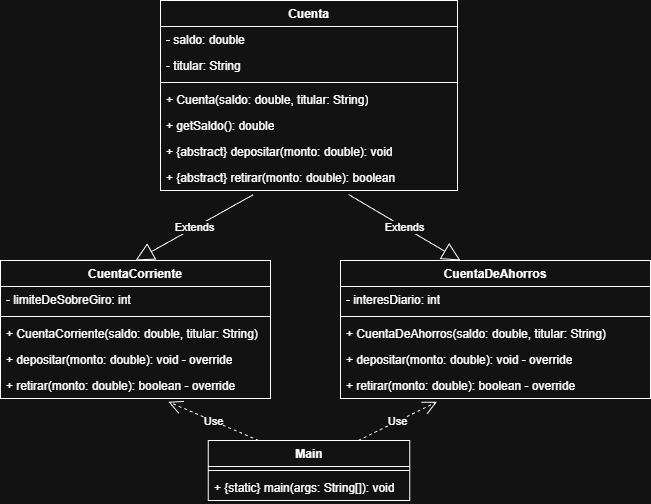

The diagram above was exported from draw.io. Its source (the exported page's mxGraphModel, read from the mxfile embedded in the PNG):
<mxGraphModel dx="1259" dy="574" grid="1" gridSize="10" guides="1" tooltips="1" connect="1" arrows="1" fold="1" page="1" pageScale="1" pageWidth="827" pageHeight="1169" math="0" shadow="0">
  <root>
    <mxCell id="0" />
    <mxCell id="1" parent="0" />
    <mxCell id="j6UCIob4N4EmZDAZcSjv-1" parent="1" style="swimlane;fontStyle=1;align=center;verticalAlign=top;childLayout=stackLayout;horizontal=1;startSize=26;horizontalStack=0;resizeParent=1;resizeParentMax=0;resizeLast=0;collapsible=1;marginBottom=0;whiteSpace=wrap;html=1;" value="Cuenta" vertex="1">
      <mxGeometry height="190" width="297" x="240" y="160" as="geometry" />
    </mxCell>
    <mxCell id="j6UCIob4N4EmZDAZcSjv-2" parent="j6UCIob4N4EmZDAZcSjv-1" style="text;strokeColor=none;fillColor=none;align=left;verticalAlign=top;spacingLeft=4;spacingRight=4;overflow=hidden;rotatable=0;points=[[0,0.5],[1,0.5]];portConstraint=eastwest;whiteSpace=wrap;html=1;" value="-&amp;nbsp;&lt;span style=&quot;white-space-collapse: preserve; background-color: transparent; color: light-dark(rgb(0, 0, 0), rgb(255, 255, 255));&quot;&gt;saldo: double&lt;/span&gt;" vertex="1">
      <mxGeometry height="26" width="297" y="26" as="geometry" />
    </mxCell>
    <mxCell id="j6UCIob4N4EmZDAZcSjv-5" parent="j6UCIob4N4EmZDAZcSjv-1" style="text;strokeColor=none;fillColor=none;align=left;verticalAlign=top;spacingLeft=4;spacingRight=4;overflow=hidden;rotatable=0;points=[[0,0.5],[1,0.5]];portConstraint=eastwest;whiteSpace=wrap;html=1;" value="-&amp;nbsp;&lt;span style=&quot;white-space-collapse: preserve; background-color: transparent; color: light-dark(rgb(0, 0, 0), rgb(255, 255, 255));&quot;&gt;titular: String&lt;/span&gt;" vertex="1">
      <mxGeometry height="26" width="297" y="52" as="geometry" />
    </mxCell>
    <mxCell id="j6UCIob4N4EmZDAZcSjv-3" parent="j6UCIob4N4EmZDAZcSjv-1" style="line;strokeWidth=1;fillColor=none;align=left;verticalAlign=middle;spacingTop=-1;spacingLeft=3;spacingRight=3;rotatable=0;labelPosition=right;points=[];portConstraint=eastwest;strokeColor=inherit;" value="" vertex="1">
      <mxGeometry height="8" width="297" y="78" as="geometry" />
    </mxCell>
    <mxCell id="j6UCIob4N4EmZDAZcSjv-6" parent="j6UCIob4N4EmZDAZcSjv-1" style="text;strokeColor=none;fillColor=none;align=left;verticalAlign=top;spacingLeft=4;spacingRight=4;overflow=hidden;rotatable=0;points=[[0,0.5],[1,0.5]];portConstraint=eastwest;whiteSpace=wrap;html=1;" value="+&amp;nbsp;&lt;span style=&quot;white-space-collapse: preserve; background-color: transparent; color: light-dark(rgb(0, 0, 0), rgb(255, 255, 255));&quot;&gt;Cuenta(saldo: double, titular: String)&lt;/span&gt;" vertex="1">
      <mxGeometry height="26" width="297" y="86" as="geometry" />
    </mxCell>
    <mxCell id="j6UCIob4N4EmZDAZcSjv-7" parent="j6UCIob4N4EmZDAZcSjv-1" style="text;strokeColor=none;fillColor=none;align=left;verticalAlign=top;spacingLeft=4;spacingRight=4;overflow=hidden;rotatable=0;points=[[0,0.5],[1,0.5]];portConstraint=eastwest;whiteSpace=wrap;html=1;" value="+&amp;nbsp;&lt;span style=&quot;white-space-collapse: preserve; background-color: transparent; color: light-dark(rgb(0, 0, 0), rgb(255, 255, 255));&quot;&gt;getSaldo(): double&lt;/span&gt;" vertex="1">
      <mxGeometry height="26" width="297" y="112" as="geometry" />
    </mxCell>
    <mxCell id="j6UCIob4N4EmZDAZcSjv-8" parent="j6UCIob4N4EmZDAZcSjv-1" style="text;strokeColor=none;fillColor=none;align=left;verticalAlign=top;spacingLeft=4;spacingRight=4;overflow=hidden;rotatable=0;points=[[0,0.5],[1,0.5]];portConstraint=eastwest;whiteSpace=wrap;html=1;" value="+&lt;span style=&quot;white-space-collapse: preserve; background-color: transparent; color: light-dark(rgb(0, 0, 0), rgb(255, 255, 255));&quot;&gt; {abstract} depositar(monto: double): void&lt;/span&gt;" vertex="1">
      <mxGeometry height="26" width="297" y="138" as="geometry" />
    </mxCell>
    <mxCell id="j6UCIob4N4EmZDAZcSjv-4" parent="j6UCIob4N4EmZDAZcSjv-1" style="text;strokeColor=none;fillColor=none;align=left;verticalAlign=top;spacingLeft=4;spacingRight=4;overflow=hidden;rotatable=0;points=[[0,0.5],[1,0.5]];portConstraint=eastwest;whiteSpace=wrap;html=1;" value="+&amp;nbsp;&lt;span style=&quot;white-space-collapse: preserve; background-color: transparent; color: light-dark(rgb(0, 0, 0), rgb(255, 255, 255));&quot;&gt;{abstract} retirar(monto: double): boolean&lt;/span&gt;" vertex="1">
      <mxGeometry height="26" width="297" y="164" as="geometry" />
    </mxCell>
    <mxCell id="j6UCIob4N4EmZDAZcSjv-9" parent="1" style="swimlane;fontStyle=1;align=center;verticalAlign=top;childLayout=stackLayout;horizontal=1;startSize=26;horizontalStack=0;resizeParent=1;resizeParentMax=0;resizeLast=0;collapsible=1;marginBottom=0;whiteSpace=wrap;html=1;" value="CuentaDeAhorros" vertex="1">
      <mxGeometry height="138" width="310" x="420" y="420" as="geometry" />
    </mxCell>
    <mxCell id="j6UCIob4N4EmZDAZcSjv-10" parent="j6UCIob4N4EmZDAZcSjv-9" style="text;strokeColor=none;fillColor=none;align=left;verticalAlign=top;spacingLeft=4;spacingRight=4;overflow=hidden;rotatable=0;points=[[0,0.5],[1,0.5]];portConstraint=eastwest;whiteSpace=wrap;html=1;" value="-&amp;nbsp;interesDiario: int" vertex="1">
      <mxGeometry height="26" width="310" y="26" as="geometry" />
    </mxCell>
    <mxCell id="j6UCIob4N4EmZDAZcSjv-11" parent="j6UCIob4N4EmZDAZcSjv-9" style="line;strokeWidth=1;fillColor=none;align=left;verticalAlign=middle;spacingTop=-1;spacingLeft=3;spacingRight=3;rotatable=0;labelPosition=right;points=[];portConstraint=eastwest;strokeColor=inherit;" value="" vertex="1">
      <mxGeometry height="8" width="310" y="52" as="geometry" />
    </mxCell>
    <mxCell id="j6UCIob4N4EmZDAZcSjv-13" parent="j6UCIob4N4EmZDAZcSjv-9" style="text;strokeColor=none;fillColor=none;align=left;verticalAlign=top;spacingLeft=4;spacingRight=4;overflow=hidden;rotatable=0;points=[[0,0.5],[1,0.5]];portConstraint=eastwest;whiteSpace=wrap;html=1;" value="+&amp;nbsp;&lt;span style=&quot;white-space-collapse: preserve; background-color: transparent; color: light-dark(rgb(0, 0, 0), rgb(255, 255, 255));&quot;&gt;CuentaDeAhorros(saldo: double, titular: String)&lt;/span&gt;" vertex="1">
      <mxGeometry height="26" width="310" y="60" as="geometry" />
    </mxCell>
    <mxCell id="j6UCIob4N4EmZDAZcSjv-14" parent="j6UCIob4N4EmZDAZcSjv-9" style="text;strokeColor=none;fillColor=none;align=left;verticalAlign=top;spacingLeft=4;spacingRight=4;overflow=hidden;rotatable=0;points=[[0,0.5],[1,0.5]];portConstraint=eastwest;whiteSpace=wrap;html=1;" value="+&amp;nbsp;&lt;span style=&quot;white-space-collapse: preserve; background-color: transparent; color: light-dark(rgb(0, 0, 0), rgb(255, 255, 255));&quot;&gt;depositar(monto: double): void - &lt;/span&gt;&lt;span style=&quot;white-space-collapse: preserve; background-color: transparent; color: light-dark(rgb(0, 0, 0), rgb(255, 255, 255));&quot;&gt;override&lt;/span&gt;" vertex="1">
      <mxGeometry height="26" width="310" y="86" as="geometry" />
    </mxCell>
    <mxCell id="j6UCIob4N4EmZDAZcSjv-17" parent="j6UCIob4N4EmZDAZcSjv-9" style="text;strokeColor=none;fillColor=none;align=left;verticalAlign=top;spacingLeft=4;spacingRight=4;overflow=hidden;rotatable=0;points=[[0,0.5],[1,0.5]];portConstraint=eastwest;whiteSpace=wrap;html=1;" value="+&amp;nbsp;&lt;span style=&quot;white-space-collapse: preserve; background-color: transparent; color: light-dark(rgb(0, 0, 0), rgb(255, 255, 255));&quot;&gt;retirar(monto: double): boolean - &lt;/span&gt;&lt;span style=&quot;white-space-collapse: preserve;&quot;&gt;override&lt;/span&gt;&lt;span style=&quot;white-space-collapse: preserve; background-color: transparent; color: light-dark(rgb(0, 0, 0), rgb(255, 255, 255));&quot;&gt; &lt;/span&gt;" vertex="1">
      <mxGeometry height="26" width="310" y="112" as="geometry" />
    </mxCell>
    <mxCell id="j6UCIob4N4EmZDAZcSjv-18" parent="1" style="swimlane;fontStyle=1;align=center;verticalAlign=top;childLayout=stackLayout;horizontal=1;startSize=26;horizontalStack=0;resizeParent=1;resizeParentMax=0;resizeLast=0;collapsible=1;marginBottom=0;whiteSpace=wrap;html=1;" value="CuentaCorriente" vertex="1">
      <mxGeometry height="138" width="270" x="80" y="420" as="geometry" />
    </mxCell>
    <mxCell id="j6UCIob4N4EmZDAZcSjv-19" parent="j6UCIob4N4EmZDAZcSjv-18" style="text;strokeColor=none;fillColor=none;align=left;verticalAlign=top;spacingLeft=4;spacingRight=4;overflow=hidden;rotatable=0;points=[[0,0.5],[1,0.5]];portConstraint=eastwest;whiteSpace=wrap;html=1;" value="- limiteDeSobreGiro: int" vertex="1">
      <mxGeometry height="26" width="270" y="26" as="geometry" />
    </mxCell>
    <mxCell id="j6UCIob4N4EmZDAZcSjv-20" parent="j6UCIob4N4EmZDAZcSjv-18" style="line;strokeWidth=1;fillColor=none;align=left;verticalAlign=middle;spacingTop=-1;spacingLeft=3;spacingRight=3;rotatable=0;labelPosition=right;points=[];portConstraint=eastwest;strokeColor=inherit;" value="" vertex="1">
      <mxGeometry height="8" width="270" y="52" as="geometry" />
    </mxCell>
    <mxCell id="j6UCIob4N4EmZDAZcSjv-22" parent="j6UCIob4N4EmZDAZcSjv-18" style="text;strokeColor=none;fillColor=none;align=left;verticalAlign=top;spacingLeft=4;spacingRight=4;overflow=hidden;rotatable=0;points=[[0,0.5],[1,0.5]];portConstraint=eastwest;whiteSpace=wrap;html=1;" value="+&amp;nbsp;&lt;span style=&quot;white-space-collapse: preserve; background-color: transparent; color: light-dark(rgb(0, 0, 0), rgb(255, 255, 255));&quot;&gt;CuentaCorriente(saldo: double, titular: String)&lt;/span&gt;" vertex="1">
      <mxGeometry height="26" width="270" y="60" as="geometry" />
    </mxCell>
    <mxCell id="j6UCIob4N4EmZDAZcSjv-24" parent="j6UCIob4N4EmZDAZcSjv-18" style="text;strokeColor=none;fillColor=none;align=left;verticalAlign=top;spacingLeft=4;spacingRight=4;overflow=hidden;rotatable=0;points=[[0,0.5],[1,0.5]];portConstraint=eastwest;whiteSpace=wrap;html=1;" value="+&amp;nbsp;&lt;span style=&quot;color: light-dark(rgb(0, 0, 0), rgb(255, 255, 255)); white-space-collapse: preserve; background-color: transparent;&quot;&gt;depositar(monto: double): void - &lt;/span&gt;&lt;span style=&quot;color: light-dark(rgb(0, 0, 0), rgb(255, 255, 255)); white-space-collapse: preserve; background-color: transparent;&quot;&gt;override&lt;/span&gt;" vertex="1">
      <mxGeometry height="26" width="270" y="86" as="geometry" />
    </mxCell>
    <mxCell id="j6UCIob4N4EmZDAZcSjv-23" parent="j6UCIob4N4EmZDAZcSjv-18" style="text;strokeColor=none;fillColor=none;align=left;verticalAlign=top;spacingLeft=4;spacingRight=4;overflow=hidden;rotatable=0;points=[[0,0.5],[1,0.5]];portConstraint=eastwest;whiteSpace=wrap;html=1;" value="+&amp;nbsp;&lt;span style=&quot;color: light-dark(rgb(0, 0, 0), rgb(255, 255, 255)); white-space-collapse: preserve; background-color: transparent;&quot;&gt;retirar(monto: double): boolean - &lt;/span&gt;&lt;span style=&quot;white-space-collapse: preserve;&quot;&gt;override&lt;/span&gt;&lt;span style=&quot;color: light-dark(rgb(0, 0, 0), rgb(255, 255, 255)); white-space-collapse: preserve; background-color: transparent;&quot;&gt; &lt;/span&gt;" vertex="1">
      <mxGeometry height="26" width="270" y="112" as="geometry" />
    </mxCell>
    <mxCell id="j6UCIob4N4EmZDAZcSjv-25" parent="1" style="swimlane;fontStyle=1;align=center;verticalAlign=top;childLayout=stackLayout;horizontal=1;startSize=26;horizontalStack=0;resizeParent=1;resizeParentMax=0;resizeLast=0;collapsible=1;marginBottom=0;whiteSpace=wrap;html=1;" value="Main" vertex="1">
      <mxGeometry height="60" width="201.5" x="287.75" y="600" as="geometry" />
    </mxCell>
    <mxCell id="j6UCIob4N4EmZDAZcSjv-33" edge="1" parent="j6UCIob4N4EmZDAZcSjv-25" style="endArrow=open;endSize=12;dashed=1;html=1;rounded=0;entryX=0.311;entryY=1.127;entryDx=0;entryDy=0;entryPerimeter=0;" target="j6UCIob4N4EmZDAZcSjv-17" value="Use">
      <mxGeometry relative="1" width="160" as="geometry">
        <mxPoint x="150" as="sourcePoint" />
        <mxPoint x="242.25" y="-50" as="targetPoint" />
      </mxGeometry>
    </mxCell>
    <mxCell id="j6UCIob4N4EmZDAZcSjv-27" parent="j6UCIob4N4EmZDAZcSjv-25" style="line;strokeWidth=1;fillColor=none;align=left;verticalAlign=middle;spacingTop=-1;spacingLeft=3;spacingRight=3;rotatable=0;labelPosition=right;points=[];portConstraint=eastwest;strokeColor=inherit;" value="" vertex="1">
      <mxGeometry height="8" width="201.5" y="26" as="geometry" />
    </mxCell>
    <mxCell id="j6UCIob4N4EmZDAZcSjv-28" parent="j6UCIob4N4EmZDAZcSjv-25" style="text;strokeColor=none;fillColor=none;align=left;verticalAlign=top;spacingLeft=4;spacingRight=4;overflow=hidden;rotatable=0;points=[[0,0.5],[1,0.5]];portConstraint=eastwest;whiteSpace=wrap;html=1;" value="+ {static} main(args: String[]): void" vertex="1">
      <mxGeometry height="26" width="201.5" y="34" as="geometry" />
    </mxCell>
    <mxCell id="j6UCIob4N4EmZDAZcSjv-30" edge="1" parent="1" source="j6UCIob4N4EmZDAZcSjv-4" style="endArrow=block;endSize=16;endFill=0;html=1;rounded=0;exitX=0.312;exitY=1.163;exitDx=0;exitDy=0;exitPerimeter=0;entryX=0.5;entryY=0;entryDx=0;entryDy=0;" target="j6UCIob4N4EmZDAZcSjv-18" value="Extends">
      <mxGeometry relative="1" width="160" as="geometry">
        <mxPoint x="280" y="380" as="sourcePoint" />
        <mxPoint x="440" y="380" as="targetPoint" />
      </mxGeometry>
    </mxCell>
    <mxCell id="j6UCIob4N4EmZDAZcSjv-31" edge="1" parent="1" style="endArrow=block;endSize=16;endFill=0;html=1;rounded=0;exitX=0.312;exitY=1.163;exitDx=0;exitDy=0;exitPerimeter=0;entryX=0.387;entryY=0;entryDx=0;entryDy=0;entryPerimeter=0;" target="j6UCIob4N4EmZDAZcSjv-9" value="Extends">
      <mxGeometry relative="1" width="160" as="geometry">
        <mxPoint x="428" y="354" as="sourcePoint" />
        <mxPoint x="310" y="420" as="targetPoint" />
      </mxGeometry>
    </mxCell>
    <mxCell id="j6UCIob4N4EmZDAZcSjv-32" edge="1" parent="1" source="j6UCIob4N4EmZDAZcSjv-25" style="endArrow=open;endSize=12;dashed=1;html=1;rounded=0;entryX=0.622;entryY=1.127;entryDx=0;entryDy=0;entryPerimeter=0;exitX=0.25;exitY=0;exitDx=0;exitDy=0;" target="j6UCIob4N4EmZDAZcSjv-23" value="Use">
      <mxGeometry relative="1" width="160" as="geometry">
        <mxPoint x="100" y="610" as="sourcePoint" />
        <mxPoint x="260" y="610" as="targetPoint" />
      </mxGeometry>
    </mxCell>
  </root>
</mxGraphModel>